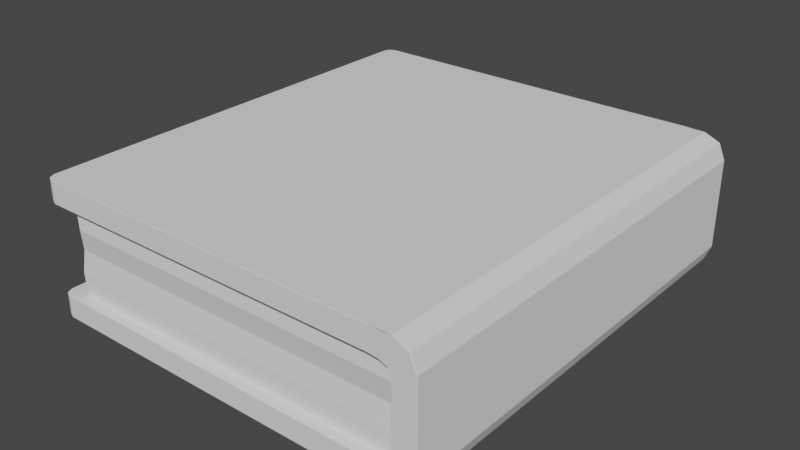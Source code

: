 # Source: Book2.blend  (saved by Blender 2.83.19; exported with 4.5.12 LTS)
import bpy
from mathutils import Matrix  # noqa: F401  (used for matrix-valued properties, if any)

bpy.ops.wm.read_factory_settings(use_empty=True)
scene = bpy.context.scene
scene.name = 'Scene'

# ---- collections
col_collection = bpy.data.collections.new('Collection'); scene.collection.children.link(col_collection)

# ---- world
world_world = bpy.data.worlds.new('World'); scene.world = world_world
world_world.use_nodes = True; world_world.node_tree.nodes.clear()
_N = world_world.node_tree.nodes; _L = world_world.node_tree.links
n0 = _N.new('ShaderNodeOutputWorld'); n0.name = 'World Output'; n0.location = (300, 300)
n1 = _N.new('ShaderNodeBackground'); n1.name = 'Background'; n1.location = (10, 300)
n1.inputs[0].default_value = (0.05088, 0.05088, 0.05088, 1.0)
_L.new(n1.outputs[0], n0.inputs[0])
n0.is_active_output = True
world_world.color = (0.05088, 0.05088, 0.05088)
world_world.use_sun_shadow = False
world_world.sun_shadow_jitter_overblur = 0.0

# ---- meshes
me_cube_001 = bpy.data.meshes.new('Cube.001')
me_cube_001.from_pydata([(14.04, -18.0, -1.192e-07), (14.04, -18.0, 2.0), (18.04, -18.0, 3.8), (15.75, -18.0, 2.293), (16.04, -18.0, 3.0), (15.04, -18.0, 2.0), (18.04, -18.0, 8.0), (16.04, -18.0, 8.0), (14.04, -18.0, 12.0), (15.75, -18.0, 9.707), (15.04, -18.0, 10.0), (14.04, -18.0, 10.0), (16.04, -18.0, 9.0), (16.04, -18.0, 3.8), (15.04, 18.0, 10.0), (15.75, 18.0, 9.707), (14.04, 18.0, 12.0), (16.04, 18.0, 8.0), (18.04, 18.0, 8.0), (15.04, 18.0, 2.0), (-5.96, -18.0, 10.0), (-5.96, -18.0, 12.0), (-5.96, -18.0, 2.0), (-5.96, -18.0, -1.192e-07), (4.04, -18.0, -1.192e-07), (4.04, -18.0, 2.0), (4.04, -18.0, 12.0), (4.04, -18.0, 10.0), (16.04, 18.0, 3.0), (15.75, 18.0, 2.293), (18.04, 18.0, 3.8), (14.04, 18.0, 2.0), (14.04, 18.0, -1.192e-07), (14.04, 18.0, 10.0), (16.04, 18.0, 9.0), (16.04, 18.0, 3.8), (-5.96, 18.0, 10.0), (-5.96, 18.0, 12.0), (-5.96, 18.0, 2.0), (-5.96, 18.0, -1.192e-07), (4.04, 18.0, -1.192e-07), (4.04, 18.0, 2.0), (4.04, 18.0, 12.0), (4.04, 18.0, 10.0), (12.0, -19.0, 2.0), (16.04, -19.0, 2.0), (12.0, -19.0, 4.0), (16.04, -19.0, 4.0), (12.0, -18.8, 6.0), (16.04, -18.8, 6.0), (12.0, -18.8, 6.0), (16.04, -18.8, 6.0), (12.0, -19.2, 8.0), (16.04, -19.2, 8.0), (12.0, -19.0, 10.0), (16.04, -19.0, 10.0), (4.0, -19.0, 2.0), (4.0, -19.0, 4.0), (4.0, -18.8, 6.0), (4.0, -18.8, 6.0), (4.0, -19.2, 8.0), (4.0, -19.0, 10.0), (-6.0, -19.0, 2.0), (-6.0, -19.0, 4.0), (-6.0, -18.8, 6.0), (-6.0, -18.8, 6.0), (-6.0, -19.2, 8.0), (-6.0, -19.0, 10.0), (-14.0, -19.0, 2.0), (-14.0, -19.0, 4.0), (-14.0, -18.8, 6.0), (-14.0, -18.8, 6.0), (-14.0, -19.2, 8.0), (-14.0, -19.0, 10.0), (-16.0, -19.0, 2.0), (-16.0, -18.8, 6.0), (-16.0, -18.8, 6.0), (-15.6, -19.2, 8.0), (-16.0, -19.0, 10.0), (12.0, 19.0, 10.0), (16.04, 19.0, 10.0), (12.0, 19.0, 8.0), (16.04, 19.0, 8.0), (12.0, 18.8, 6.0), (16.04, 18.8, 6.0), (12.0, 18.8, 6.0), (16.04, 18.8, 6.0), (12.0, 19.2, 4.0), (16.04, 19.2, 4.0), (12.0, 19.0, 2.0), (16.04, 19.0, 2.0), (4.0, 19.0, 10.0), (4.0, 19.0, 8.0), (4.0, 18.8, 6.0), (4.0, 18.8, 6.0), (4.0, 19.2, 4.0), (4.0, 19.0, 2.0), (-6.0, 19.0, 10.0), (-6.0, 19.0, 8.0), (-6.0, 18.8, 6.0), (-6.0, 18.8, 6.0), (-6.0, 19.2, 4.0), (-6.0, 19.0, 2.0), (-14.0, 19.0, 10.0), (-14.0, 19.0, 8.0), (-14.0, 18.8, 6.0), (-14.0, 18.8, 6.0), (-14.0, 19.2, 4.0), (-16.0, 19.0, 10.0), (-15.6, 19.0, 8.0), (-16.0, 18.8, 6.0), (-16.0, 18.8, 6.0), (-16.2, 19.2, 4.0), (-16.0, 19.0, 2.0), (-16.2, -19.0, 4.0), (-14.0, 19.0, 2.0), (-16.0, -16.8, 6.0), (-16.0, -16.8, 6.0), (-15.6, -17.2, 8.0), (-16.0, -17.0, 2.0), (-16.2, -17.0, 4.0), (-16.0, -17.0, 10.0), (-15.6, -13.0, 8.0), (-16.0, -13.0, 10.0), (-16.0, -13.0, 2.0), (-16.2, -13.0, 4.0), (-16.0, -13.0, 6.0), (-16.0, -3.0, 2.0), (-16.0, -3.0, 6.0), (-16.2, -3.0, 4.0), (-15.6, -3.0, 8.0), (-16.0, -3.0, 10.0), (-16.0, 3.0, 2.0), (-16.2, 3.0, 4.0), (-15.6, 3.0, 8.0), (-16.0, 3.0, 6.0), (-16.0, 3.0, 10.0), (-16.0, 13.0, 10.0), (-16.0, 13.0, 6.0), (-15.6, 13.0, 8.0), (-16.0, 17.0, 10.0), (-15.6, 17.0, 8.0), (-16.0, 16.8, 6.0), (-16.0, 16.8, 6.0), (-16.2, 17.2, 4.0), (-16.0, 17.0, 2.0), (-16.2, 13.0, 4.0), (-16.0, 13.0, 2.0), (14.04, -20.0, 0.05), (14.04, -19.95, -1.192e-07), (14.04, -19.99, 0.01464), (18.04, -19.95, 3.8), (17.99, -20.0, 3.8), (18.03, -19.99, 3.8), (17.42, -20.0, 0.6241), (17.44, -19.99, 0.597), (16.03, -20.0, 0.05), (16.04, -19.99, 0.01464), (17.99, -20.0, 2.01), (18.04, -20.0, 2.056), (17.99, -20.0, 8.0), (18.04, -19.95, 8.0), (18.03, -19.99, 8.0), (14.04, -20.0, 11.95), (14.04, -19.95, 12.0), (14.04, -19.99, 11.99), (17.42, -20.0, 11.38), (17.44, -19.99, 11.4), (17.99, -20.0, 9.99), (18.03, -19.99, 9.997), (16.03, -20.0, 11.95), (16.04, -20.0, 11.97), (-5.96, -20.0, 11.95), (-5.96, -19.95, 12.0), (-5.96, -19.99, 11.99), (-5.96, -20.0, 0.05), (-5.96, -19.95, -1.192e-07), (-5.96, -19.99, 0.01464), (4.04, -20.0, 0.05), (4.04, -19.95, -1.192e-07), (4.04, -19.99, 0.01464), (4.04, -20.0, 11.95), (4.04, -19.95, 12.0), (4.04, -19.99, 11.99), (-17.91, -18.0, -1.192e-07), (-17.96, -18.0, 0.05), (-17.95, -18.0, 0.01464), (-17.91, -18.0, 12.0), (-17.96, -18.0, 11.95), (-17.95, -18.0, 11.99), (-17.96, 18.0, 0.05), (-17.91, 18.0, -1.192e-07), (-17.95, 18.0, 0.01464), (-17.96, 18.0, 11.95), (-17.91, 18.0, 12.0), (-17.95, 18.0, 11.99), (17.42, 20.0, 11.38), (16.03, 20.0, 11.95), (14.04, 20.0, 11.95), (14.04, 20.05, 12.0), (14.04, 20.01, 11.99), (17.99, 20.0, 8.0), (18.04, 19.95, 8.0), (18.03, 19.99, 8.0), (16.03, 20.0, 0.05), (17.42, 20.0, 0.6241), (17.99, 20.0, 2.01), (18.03, 19.99, 2.003), (18.04, 19.95, 3.8), (17.99, 20.0, 3.8), (18.03, 19.99, 3.8), (14.04, 19.95, -1.192e-07), (14.04, 20.0, 0.05), (14.04, 19.99, 0.01464), (17.99, 20.0, 9.99), (-5.96, 19.95, 12.0), (-5.96, 20.0, 11.95), (-5.96, 19.99, 11.99), (-5.96, 19.95, -1.192e-07), (-5.96, 20.0, 0.05), (-5.96, 19.99, 0.01464), (4.04, 19.95, -1.192e-07), (4.04, 20.0, 0.05), (4.04, 19.99, 0.01464), (4.04, 19.95, 12.0), (4.04, 20.0, 11.95), (4.04, 19.99, 11.99), (-17.15, -19.95, -1.192e-07), (-17.91, -19.19, -1.192e-07), (-17.69, -19.73, -1.192e-07), (-17.15, -19.95, 12.0), (-17.91, -19.19, 12.0), (-17.69, -19.73, 12.0), (-17.91, 19.19, -1.192e-07), (-17.15, 19.95, -1.192e-07), (-17.16, 19.99, 0.01464), (-17.69, 19.73, -1.192e-07), (-17.71, 19.75, 0.01464), (-17.91, 19.19, 12.0), (-17.15, 19.95, 12.0), (-17.69, 19.73, 12.0), (-17.71, 19.75, 11.99), (14.04, -19.95, 2.0), (14.04, -20.0, 1.95), (14.04, -19.99, 1.985), (15.71, -20.0, 2.331), (15.75, -19.95, 2.293), (15.74, -19.99, 2.304), (15.99, -20.0, 3.01), (16.04, -19.95, 3.0), (16.03, -19.99, 3.003), (15.04, -20.0, 2.0), (15.05, -20.0, 1.95), (15.05, -20.0, 1.986), (16.04, -19.95, 8.0), (16.09, -20.0, 8.0), (16.05, -19.99, 8.0), (15.71, -20.0, 9.669), (15.75, -19.95, 9.707), (15.74, -19.99, 9.696), (15.03, -20.0, 9.95), (15.04, -19.95, 10.0), (15.04, -19.99, 9.985), (14.04, -19.95, 10.0), (14.04, -20.0, 10.05), (14.04, -19.99, 10.01), (16.04, -20.0, 9.0), (16.09, -20.0, 9.01), (16.07, -20.0, 9.005), (16.04, -19.95, 3.8), (16.09, -20.0, 3.8), (16.05, -19.99, 3.8), (-5.96, -19.95, 10.0), (-5.96, -20.0, 10.05), (-5.96, -19.99, 10.01), (-5.96, -19.95, 2.0), (-5.96, -20.0, 1.95), (-5.96, -19.99, 1.985), (4.04, -19.95, 2.0), (4.04, -20.0, 1.95), (4.04, -19.99, 1.985), (4.04, -19.95, 10.0), (4.04, -20.0, 10.05), (4.04, -19.99, 10.01), (-17.96, -18.0, 10.05), (-17.91, -18.0, 10.0), (-17.95, -18.0, 10.01), (-17.96, -18.0, 1.95), (-17.91, -18.0, 2.0), (-17.95, -18.0, 1.985), (-17.91, 18.0, 2.0), (-17.96, 18.0, 1.95), (-17.95, 18.0, 1.985), (-17.91, 18.0, 10.0), (-17.96, 18.0, 10.05), (-17.95, 18.0, 10.01), (15.05, 20.0, 10.05), (15.04, 19.95, 10.0), (15.04, 19.99, 10.01), (15.79, 20.0, 9.745), (15.75, 19.95, 9.707), (15.76, 19.99, 9.718), (16.04, 19.95, 8.0), (16.09, 20.0, 8.0), (16.05, 19.99, 8.0), (15.05, 20.0, 1.95), (15.04, 19.95, 2.0), (15.04, 19.99, 1.985), (16.09, 20.0, 2.99), (16.04, 19.95, 3.0), (16.05, 19.99, 2.997), (15.79, 20.0, 2.255), (15.75, 19.95, 2.293), (15.76, 19.99, 2.282), (14.04, 20.0, 1.95), (14.04, 19.95, 2.0), (14.04, 19.99, 1.985), (14.04, 19.95, 10.0), (14.04, 20.0, 10.05), (14.04, 19.99, 10.01), (16.09, 20.0, 9.01), (16.04, 19.95, 9.0), (16.05, 19.99, 9.003), (16.04, 19.95, 3.8), (16.09, 20.0, 3.8), (16.05, 19.99, 3.8), (-5.96, 20.0, 10.05), (-5.96, 19.95, 10.0), (-5.96, 19.99, 10.01), (-5.96, 20.0, 1.95), (-5.96, 19.95, 2.0), (-5.96, 19.99, 1.985), (4.04, 20.0, 1.95), (4.04, 19.95, 2.0), (4.04, 19.99, 1.985), (4.04, 20.0, 10.05), (4.04, 19.95, 10.0), (4.04, 19.99, 10.01), (-17.91, -19.19, 10.0), (-17.15, -19.95, 10.0), (-17.16, -19.99, 10.01), (-17.69, -19.73, 10.0), (-17.91, -19.19, 2.0), (-17.15, -19.95, 2.0), (-17.69, -19.73, 2.0), (-17.15, 19.95, 2.0), (-17.91, 19.19, 2.0), (-17.69, 19.73, 2.0), (-17.15, 19.95, 10.0), (-17.16, 19.99, 10.01), (-17.91, 19.19, 10.0), (-17.69, 19.73, 10.0), (-17.71, 19.75, 10.01), (18.04, -18.0, 2.05), (18.02, -18.0, 1.954), (18.03, -18.0, 2.001), (17.47, -18.0, 0.632), (17.41, -18.0, 0.5667), (17.45, -18.0, 0.5937), (16.09, -18.0, 0.01914), (15.99, -18.0, 1.729e-06), (16.04, -18.0, 0.005606), (15.99, -18.0, 12.0), (16.09, -18.0, 11.98), (16.04, -18.0, 11.99), (17.41, -18.0, 11.43), (17.47, -18.0, 11.37), (17.45, -18.0, 11.41), (18.02, -18.0, 10.05), (18.04, -18.0, 9.95), (18.03, -18.0, 9.999), (17.47, 18.0, 11.37), (17.41, 18.0, 11.43), (17.45, 18.0, 11.41), (16.09, 18.0, 11.98), (15.99, 18.0, 12.0), (16.04, 18.0, 11.99), (15.99, 18.0, 1.729e-06), (16.09, 18.0, 0.01914), (16.04, 18.0, 0.005606), (17.41, 18.0, 0.5667), (17.47, 18.0, 0.632), (17.45, 18.0, 0.5937), (18.02, 18.0, 1.954), (18.04, 18.0, 2.05), (18.03, 18.0, 2.001), (18.04, 18.0, 9.95), (18.02, 18.0, 10.05), (18.03, 18.0, 9.999), (17.41, -19.95, 0.5667), (17.47, -19.95, 0.632), (17.45, -19.95, 0.5937), (15.99, -19.95, -2.384e-07), (16.09, -19.95, 0.01913), (16.04, -19.95, 0.005604), (18.02, -20.0, 1.954), (18.04, -20.0, 2.0), (18.04, -20.0, 2.05), (18.03, -20.0, 1.977), (17.47, -19.95, 11.37), (17.41, -19.95, 11.43), (17.45, -19.95, 11.41), (18.04, -19.95, 9.95), (18.02, -19.95, 10.05), (18.03, -19.95, 9.999), (16.09, -20.0, 11.98), (16.04, -20.0, 12.0), (15.99, -20.0, 12.0), (16.06, -20.0, 11.99), (17.41, 19.95, 11.43), (17.47, 19.95, 11.37), (17.44, 19.99, 11.4), (17.45, 19.95, 11.41), (15.99, 19.95, 12.0), (16.09, 19.95, 11.98), (16.04, 19.99, 11.99), (16.04, 19.95, 11.99), (16.09, 19.95, 0.01914), (15.99, 19.95, 1.729e-06), (16.04, 19.99, 0.01463), (16.04, 19.95, 0.005606), (17.47, 19.95, 0.632), (17.41, 19.95, 0.5667), (17.44, 19.99, 0.597), (17.45, 19.95, 0.5937), (18.04, 19.95, 2.05), (18.02, 19.95, 1.954), (18.03, 19.95, 2.001), (18.02, 19.95, 10.05), (18.04, 19.95, 9.95), (18.03, 19.99, 9.997), (18.03, 19.95, 9.999), (-17.11, -20.0, 0.05), (-17.21, -19.98, 0.05), (-17.16, -19.99, 0.01469), (-17.16, -19.99, 0.05), (-17.94, -19.25, 0.05), (-17.96, -19.15, 0.05), (-17.95, -19.2, 0.01469), (-17.95, -19.2, 0.05), (-17.68, -19.78, 0.05), (-17.74, -19.72, 0.05), (-17.71, -19.75, 0.01469), (-17.72, -19.76, 0.05), (-17.11, -20.0, 11.95), (-17.21, -19.98, 11.95), (-17.16, -19.99, 11.99), (-17.16, -19.99, 11.95), (-17.94, -19.25, 11.95), (-17.96, -19.15, 11.95), (-17.95, -19.2, 11.99), (-17.95, -19.2, 11.95), (-17.68, -19.78, 11.95), (-17.74, -19.72, 11.95), (-17.71, -19.75, 11.99), (-17.72, -19.76, 11.95), (-17.96, 19.15, 0.05), (-17.94, 19.25, 0.05), (-17.95, 19.2, 0.01469), (-17.95, 19.2, 0.05), (-17.21, 19.98, 0.05), (-17.11, 20.0, 0.05), (-17.16, 19.99, 0.05), (-17.74, 19.72, 0.05), (-17.68, 19.78, 0.05), (-17.72, 19.76, 0.05), (-17.96, 19.15, 11.95), (-17.94, 19.25, 11.95), (-17.95, 19.2, 11.99), (-17.95, 19.2, 11.95), (-17.21, 19.98, 11.95), (-17.11, 20.0, 11.95), (-17.16, 19.99, 11.99), (-17.16, 19.99, 11.95), (-17.74, 19.72, 11.95), (-17.68, 19.78, 11.95), (-17.72, 19.76, 11.95), (-17.96, -19.15, 10.05), (-17.94, -19.25, 10.05), (-17.95, -19.2, 10.01), (-17.95, -19.2, 10.05), (-17.21, -19.98, 10.05), (-17.11, -20.0, 10.05), (-17.16, -19.99, 10.05), (-17.74, -19.72, 10.05), (-17.68, -19.78, 10.05), (-17.71, -19.75, 10.01), (-17.72, -19.76, 10.05), (-17.96, -19.15, 1.95), (-17.94, -19.25, 1.95), (-17.95, -19.2, 1.985), (-17.95, -19.2, 1.95), (-17.21, -19.98, 1.95), (-17.11, -20.0, 1.95), (-17.16, -19.99, 1.985), (-17.16, -19.99, 1.95), (-17.74, -19.72, 1.95), (-17.68, -19.78, 1.95), (-17.71, -19.75, 1.985), (-17.72, -19.76, 1.95), (-17.11, 20.0, 1.95), (-17.21, 19.98, 1.95), (-17.16, 19.99, 1.985), (-17.16, 19.99, 1.95), (-17.94, 19.25, 1.95), (-17.96, 19.15, 1.95), (-17.95, 19.2, 1.985), (-17.95, 19.2, 1.95), (-17.68, 19.78, 1.95), (-17.74, 19.72, 1.95), (-17.71, 19.75, 1.985), (-17.72, 19.76, 1.95), (-17.11, 20.0, 10.05), (-17.21, 19.98, 10.05), (-17.16, 19.99, 10.05), (-17.94, 19.25, 10.05), (-17.96, 19.15, 10.05), (-17.95, 19.2, 10.01), (-17.95, 19.2, 10.05), (-17.68, 19.78, 10.05), (-17.74, 19.72, 10.05), (-17.72, 19.76, 10.05)], [], [(148, 243, 279, 178), (160, 168, 166, 170, 163, 264, 260, 257, 267, 255), (254, 7, 13, 269), (148, 156, 154, 158, 152, 270, 248, 245, 252, 243), (4, 249, 246, 3), (269, 249, 4, 13), (371, 387, 428, 410), (357, 359, 378, 380), (354, 395, 390, 356), (160, 255, 270, 152), (8, 164, 182, 26), (263, 11, 27, 281), (9, 258, 266, 12), (303, 320, 299, 296, 318, 198, 197, 196, 214, 201), (10, 261, 258, 9), (263, 261, 10, 11), (21, 173, 230, 232, 231, 187), (8, 362, 375, 16), (272, 20, 285, 338, 341, 339), (366, 399, 403, 368), (360, 0, 32, 377), (254, 266, 12, 7), (6, 161, 151, 2), (27, 11, 33, 43), (30, 384, 425, 208), (36, 43, 336, 327), (293, 36, 327, 348, 351, 350), (17, 34, 321, 302), (43, 33, 317, 336), (472, 241, 475, 470), (467, 515, 520, 474), (41, 31, 315, 333), (357, 389, 393, 359), (3, 246, 251, 5), (366, 368, 387, 371), (363, 405, 400, 365), (363, 365, 372, 374), (369, 6, 18, 386), (242, 251, 5, 1), (163, 264, 282, 181), (24, 23, 39, 40), (433, 492, 497, 440), (178, 279, 276, 175), (181, 282, 273, 172), (23, 176, 227, 229, 228, 184), (164, 8, 362, 406), (288, 22, 38, 290), (485, 452, 445, 481), (285, 20, 36, 293), (24, 179, 176, 23), (275, 22, 288, 342, 344, 343), (25, 1, 31, 41), (278, 25, 22, 275), (235, 237, 464, 460), (21, 187, 194, 37), (26, 182, 173, 21), (23, 184, 191, 39), (281, 27, 20, 272), (20, 27, 43, 36), (2, 353, 384, 30), (509, 463, 457, 504), (35, 17, 302, 323), (13, 7, 17, 35), (7, 12, 34, 17), (185, 287, 291, 190), (1, 5, 19, 31), (0, 360, 392, 149), (6, 369, 402, 161), (4, 13, 35, 28), (290, 38, 330, 345, 347, 346), (0, 24, 40, 32), (5, 3, 29, 19), (12, 9, 15, 34), (22, 25, 41, 38), (6, 2, 30, 18), (188, 284, 294, 193), (8, 26, 42, 16), (450, 454, 453, 448), (3, 4, 28, 29), (26, 21, 37, 42), (151, 2, 353, 396), (10, 11, 33, 14), (438, 442, 441, 436), (9, 10, 14, 15), (374, 372, 409, 414), (40, 39, 218, 221), (468, 195, 193, 466), (32, 40, 221, 211), (16, 42, 224, 199), (16, 375, 413, 199), (383, 381, 421, 426), (31, 19, 306, 315), (37, 194, 238, 240, 239, 215), (380, 378, 417, 422), (34, 15, 300, 321), (386, 18, 202, 429), (18, 30, 208, 202), (28, 35, 323, 309), (15, 14, 297, 300), (314, 305, 311, 308, 324, 209, 206, 205, 204, 212), (377, 32, 211, 418), (42, 37, 215, 224), (332, 222, 219, 329), (29, 28, 309, 312), (14, 33, 317, 297), (157, 393, 389, 155), (38, 41, 333, 330), (303, 201, 209, 324), (314, 212, 222, 332), (335, 225, 216, 326), (318, 198, 225, 335), (458, 192, 190, 456), (19, 29, 312, 306), (44, 45, 47, 46), (46, 47, 49, 48), (48, 49, 51, 50), (50, 51, 53, 52), (52, 53, 55, 54), (50, 52, 60, 59), (46, 48, 58, 57), (52, 54, 61, 60), (44, 46, 57, 56), (48, 50, 59, 58), (59, 60, 66, 65), (57, 58, 64, 63), (60, 61, 67, 66), (58, 59, 65, 64), (56, 57, 63, 62), (65, 66, 72, 71), (63, 64, 70, 69), (66, 67, 73, 72), (64, 65, 71, 70), (62, 63, 69, 68), (71, 72, 77, 76), (69, 70, 75, 114), (72, 73, 78, 77), (70, 71, 76, 75), (68, 69, 114, 74), (79, 80, 82, 81), (81, 82, 84, 83), (83, 84, 86, 85), (85, 86, 88, 87), (87, 88, 90, 89), (85, 87, 95, 94), (81, 83, 93, 92), (87, 89, 96, 95), (79, 81, 92, 91), (83, 85, 94, 93), (94, 95, 101, 100), (92, 93, 99, 98), (95, 96, 102, 101), (93, 94, 100, 99), (91, 92, 98, 97), (100, 101, 107, 106), (98, 99, 105, 104), (101, 102, 115, 107), (99, 100, 106, 105), (97, 98, 104, 103), (106, 107, 112, 111), (104, 105, 110, 109), (107, 115, 113, 112), (105, 106, 111, 110), (103, 104, 109, 108), (75, 76, 117, 116), (78, 77, 118, 121), (121, 118, 122, 123), (76, 77, 118, 117), (114, 74, 119, 120), (114, 75, 116, 120), (125, 126, 128, 129), (122, 123, 131, 130), (120, 116, 126, 125), (120, 119, 124, 125), (116, 117, 126), (118, 117, 126, 122), (129, 127, 132, 133), (125, 124, 127, 129), (122, 126, 128, 130), (135, 134, 139, 138), (130, 128, 135, 134), (131, 130, 134, 136), (129, 128, 135, 133), (132, 133, 146, 147), (136, 134, 139, 137), (133, 135, 138, 146), (110, 111, 143, 142), (108, 109, 141, 140), (111, 112, 144, 143), (109, 110, 142, 141), (112, 113, 145, 144), (144, 145, 147, 146), (142, 143, 138), (140, 141, 139, 137), (143, 144, 146, 138), (141, 142, 138, 139), (186, 438, 437, 185), (446, 174, 172, 444), (220, 235, 461, 219), (217, 472, 471, 216), (479, 286, 284, 477), (189, 450, 449, 188), (39, 191, 233, 236, 234, 218), (155, 390, 395, 397, 159), (157, 155, 154, 156), (149, 392, 157, 150), (155, 159, 158, 154), (397, 396, 151, 153, 159), (150, 157, 156, 148), (169, 403, 399, 167), (159, 153, 152, 158), (167, 400, 405, 171), (169, 167, 166, 168), (161, 402, 169, 162), (167, 171, 170, 166), (165, 171, 407, 163), (162, 169, 168, 160), (164, 170, 171, 165), (415, 414, 409, 411), (160, 152, 153, 162), (162, 153, 151, 161), (148, 178, 180, 150), (150, 180, 179, 149), (163, 181, 183, 165), (165, 183, 182, 164), (181, 172, 174, 183), (183, 174, 173, 182), (178, 175, 177, 180), (180, 177, 176, 179), (191, 184, 186, 192), (192, 186, 185, 190), (209, 201, 203, 210), (210, 203, 202, 208), (197, 198, 200, 415), (423, 422, 417, 419), (175, 432, 434, 177), (430, 203, 201, 214), (415, 200, 199, 413), (411, 430, 214, 196), (411, 410, 428, 430), (415, 411, 196, 197), (430, 429, 202, 203), (210, 207, 206, 209), (207, 426, 421, 423), (419, 213, 212, 204), (419, 418, 211, 213), (423, 419, 204, 205), (208, 425, 207, 210), (207, 423, 205, 206), (222, 212, 213, 223), (223, 213, 211, 221), (225, 199, 200, 226), (226, 200, 198, 224), (224, 215, 217, 226), (226, 217, 216, 225), (219, 222, 223, 220), (220, 223, 221, 218), (188, 193, 195, 189), (189, 195, 194, 187), (229, 227, 434, 442), (175, 276, 493, 432), (228, 229, 442, 438), (441, 496, 489, 436), (234, 236, 237, 235), (501, 460, 464, 508), (236, 233, 458, 237), (190, 291, 505, 456), (240, 238, 468, 241), (193, 294, 516, 466), (239, 240, 241, 472), (475, 519, 513, 470), (231, 232, 454, 450), (478, 448, 453, 484), (232, 230, 446, 454), (172, 273, 482, 444), (187, 231, 450, 189), (477, 284, 188, 449), (230, 173, 174, 446), (454, 446, 445, 452), (184, 228, 438, 186), (437, 488, 287, 185), (442, 434, 433, 440), (177, 434, 227, 176), (218, 234, 235, 220), (329, 219, 461, 500), (233, 191, 192, 458), (237, 458, 457, 463), (215, 239, 472, 217), (326, 216, 471, 512), (238, 194, 195, 468), (241, 468, 467, 474), (0, 149, 179, 24), (252, 246, 247, 253), (253, 247, 245, 251), (246, 249, 250, 247), (247, 250, 248, 245), (243, 252, 253, 244), (244, 253, 251, 242), (261, 263, 265, 262), (262, 265, 264, 260), (267, 258, 259, 268), (268, 259, 257, 266), (258, 261, 262, 259), (259, 262, 260, 257), (266, 254, 256, 268), (268, 256, 255, 267), (254, 269, 271, 256), (256, 271, 270, 255), (249, 270, 271, 250), (250, 271, 269, 248), (285, 293, 295, 286), (286, 295, 294, 284), (279, 243, 244, 280), (280, 244, 242, 278), (282, 264, 265, 283), (283, 265, 263, 281), (278, 275, 277, 280), (280, 277, 276, 279), (273, 282, 283, 274), (274, 283, 281, 272), (309, 323, 325, 310), (310, 325, 324, 308), (323, 302, 304, 325), (325, 304, 303, 324), (318, 296, 298, 319), (319, 298, 297, 317), (296, 299, 301, 298), (298, 301, 300, 297), (299, 320, 322, 301), (301, 322, 321, 300), (302, 321, 322, 304), (304, 322, 320, 303), (308, 311, 313, 310), (310, 313, 312, 309), (311, 305, 307, 313), (313, 307, 306, 312), (315, 306, 307, 316), (316, 307, 305, 314), (314, 332, 334, 316), (316, 334, 333, 315), (317, 335, 337, 319), (319, 337, 336, 318), (330, 333, 334, 331), (331, 334, 332, 329), (335, 326, 328, 337), (337, 328, 327, 336), (288, 290, 292, 289), (289, 292, 291, 287), (343, 344, 498, 494), (502, 331, 329, 500), (344, 342, 490, 498), (277, 494, 493, 276), (347, 345, 502, 510), (292, 506, 505, 291), (346, 347, 510, 506), (349, 328, 326, 512), (350, 351, 352, 517), (351, 348, 349, 352), (295, 517, 516, 294), (341, 338, 479, 486), (340, 482, 273, 274), (339, 341, 486, 340), (490, 289, 287, 488), (338, 285, 286, 479), (486, 479, 478, 484), (340, 486, 485, 481), (340, 274, 272, 339), (342, 288, 289, 490), (498, 490, 489, 496), (275, 343, 494, 277), (494, 498, 497, 492), (345, 330, 331, 502), (510, 502, 501, 508), (290, 346, 506, 292), (506, 510, 509, 504), (348, 327, 328, 349), (352, 349, 513, 519), (293, 350, 517, 295), (517, 352, 520, 515), (242, 1, 25, 278), (389, 391, 155), (391, 390, 155), (392, 394, 157), (394, 393, 157), (395, 398, 397), (398, 396, 397), (399, 401, 167), (401, 400, 167), (402, 404, 169), (404, 403, 169), (405, 408, 406, 407, 171), (409, 412, 411), (412, 410, 411), (413, 416, 415), (416, 414, 415), (417, 420, 419), (420, 418, 419), (421, 424, 423), (424, 422, 423), (425, 427, 207), (427, 426, 207), (428, 431, 430), (431, 429, 430), (432, 435, 434), (435, 433, 434), (436, 439, 438), (439, 437, 438), (440, 443, 442), (443, 441, 442), (444, 447, 446), (447, 445, 446), (448, 451, 450), (451, 449, 450), (452, 455, 454), (455, 453, 454), (456, 459, 458), (459, 457, 458), (460, 462, 235), (462, 461, 235), (463, 465, 237), (465, 464, 237), (466, 469, 468), (469, 467, 468), (470, 473, 472), (473, 471, 472), (474, 476, 241), (476, 475, 241), (477, 480, 479), (480, 478, 479), (481, 483, 340), (483, 482, 340), (484, 487, 486), (487, 485, 486), (488, 491, 490), (491, 489, 490), (492, 495, 494), (495, 493, 494), (496, 499, 498), (499, 497, 498), (500, 503, 502), (503, 501, 502), (504, 507, 506), (507, 505, 506), (508, 511, 510), (511, 509, 510), (512, 514, 349), (514, 513, 349), (515, 518, 517), (518, 516, 517), (519, 521, 352), (521, 520, 352), (375, 362, 364, 376), (376, 364, 363, 374), (366, 371, 373, 367), (367, 373, 372, 365), (384, 353, 355, 385), (385, 355, 354, 383), (357, 380, 382, 358), (358, 382, 381, 356), (360, 377, 379, 361), (361, 379, 378, 359), (369, 386, 388, 370), (370, 388, 387, 368), (359, 393, 394, 361), (361, 394, 392, 360), (353, 396, 398, 355), (355, 398, 395, 354), (356, 390, 391, 358), (358, 391, 389, 357), (368, 403, 404, 370), (370, 404, 402, 369), (362, 406, 408, 364), (364, 408, 405, 363), (365, 400, 401, 367), (367, 401, 399, 366), (409, 372, 373, 412), (412, 373, 371, 410), (386, 429, 431, 388), (388, 431, 428, 387), (413, 375, 376, 416), (416, 376, 374, 414), (421, 381, 382, 424), (424, 382, 380, 422), (377, 418, 420, 379), (379, 420, 417, 378), (425, 384, 385, 427), (427, 385, 383, 426), (481, 445, 447, 483), (483, 447, 444, 482), (492, 433, 435, 495), (495, 435, 432, 493), (448, 478, 480, 451), (451, 480, 477, 449), (436, 489, 491, 439), (439, 491, 488, 437), (504, 457, 459, 507), (507, 459, 456, 505), (515, 467, 469, 518), (518, 469, 466, 516), (470, 513, 514, 473), (473, 514, 512, 471), (460, 501, 503, 462), (462, 503, 500, 461), (452, 485, 487, 455), (455, 487, 484, 453), (440, 497, 499, 443), (443, 499, 496, 441), (463, 509, 511, 465), (465, 511, 508, 464), (474, 520, 521, 476), (476, 521, 519, 475), (354, 356, 381, 383)])
_uv = me_cube_001.uv_layers.new(name='UVMap')
_uv.uv.foreach_set('vector', [0.0, 0.0, 0.0, 0.0, 0.0, 0.0, 0.0, 0.0, 0.1375, 0.7312, 0.3776, 0.7512, 0.6192, 0.9892, 0.7293, 0.9768, 0.0, 0.0, 0.0, 0.0, 0.7467, 1.001, 0.6335, 1.014, 0.4981, 0.9453, 0.6125, 0.01875, 0.625, 0.00625, 0.625, 0.25, 0.625, 0.25, 0.625, 0.00625, 0.0, 0.0, 0.0, 0.0, 0.0, 0.0, 0.0, 0.0, 0.0, 0.0, 0.0, 0.0, 0.0, 0.0, 0.0, 0.0, 0.0, 0.0, 0.0, 0.0, 0.75, 0.5, 0.75, 0.9875, 0.625, 0.9875, 0.625, 0.5, 0.0, 0.0, 0.75, 0.9875, 0.75, 0.5, 0.0, 0.0, 0.6209, 0.5, 0.5041, 0.5, 0.5041, 0.5, 0.6209, 0.5, 0.6209, 0.5, 0.5041, 0.5, 0.5041, 0.5, 0.6209, 0.5, 0.7459, 0.5, 0.7459, 0.9996, 0.6291, 0.9879, 0.6291, 0.5, 0.0, 0.0, 0.0, 0.0, 0.0, 0.0, 0.0, 0.0, 0.0, 0.0, 0.0, 0.0, 0.0, 0.0, 0.0, 0.0, 0.0, 0.0, 0.0, 0.0, 0.0, 0.0, 0.0, 0.0, 0.625, 0.5, 0.625, 0.9875, 0.5, 1.0, 0.5, 0.5, 0.6125, 0.2563, 0.4953, 0.4836, 0.5989, 0.483, 0.6922, 0.4654, 0.0, 0.0, 0.0, 0.0, 0.01796, 0.01481, 0.6076, 0.4884, 0.4941, 0.496, 0.1375, 0.4937, 0.75, 0.5, 0.75, 0.9875, 0.625, 0.9875, 0.625, 0.5, 0.0, 0.0, 0.75, 0.9875, 0.75, 0.5, 0.0, 0.0, 0.0, 0.0, 0.0, 0.0, 0.0, 0.0, 0.0, 0.0, 0.0, 0.0, 0.0, 0.0, 0.0, 0.0, 0.0, 0.0, 0.0, 0.0, 0.0, 0.0, 0.0, 0.0, 0.0, 0.0, 0.0, 0.0, 0.0, 0.0, 0.0, 0.0, 0.0, 0.0, 0.6209, 0.5, 0.6209, 0.9875, 0.5041, 0.9875, 0.5041, 0.5, 0.3687, 0.5, 0.125, 0.5, 0.125, 0.5, 0.3687, 0.5, 0.625, 0.00625, 0.5, 1.0, 0.5, 0.5, 0.625, 0.25, 0.125, 0.5, 0.125, 0.7438, 0.125, 0.7438, 0.125, 0.5, 0.0, 0.0, 0.0, 0.0, 0.0, 0.0, 0.0, 0.0, 0.0, 0.0, 0.0, 0.0, 0.0, 0.0, 0.0, 0.0, 0.0, 0.0, 0.0, 0.0, 0.0, 0.0, 0.0, 0.0, 0.0, 0.0, 0.0, 0.0, 0.0, 0.0, 0.0, 0.0, 0.0, 0.0, 0.0, 0.0, 0.625, 0.25, 0.5, 0.5, 0.5, 0.5, 0.625, 0.25, 0.0, 0.0, 0.0, 0.0, 0.0, 0.0, 0.0, 0.0, 0.0, 0.0, 0.0, 0.0, 0.0, 0.0, 0.0, 0.0, 0.0, 0.0, 0.0, 0.0, 0.0, 0.0, 0.0, 0.0, 0.625, 0.25, 0.625, 0.25, 0.625, 0.25, 0.625, 0.25, 0.6209, 0.5, 0.6209, 0.9875, 0.5041, 0.9875, 0.5041, 0.5, 0.625, 0.5, 0.625, 0.9875, 0.5, 1.0, 0.5, 0.5, 0.6209, 0.5, 0.5041, 0.5, 0.5041, 0.5, 0.6209, 0.5, 0.7459, 0.5, 0.7459, 0.9996, 0.6291, 0.9879, 0.6291, 0.5, 0.7459, 0.5, 0.6291, 0.5, 0.6291, 0.5, 0.7459, 0.5, 0.3687, 0.5, 0.125, 0.5, 0.125, 0.5, 0.3687, 0.5, 0.625, 0.00625, 0.5, 1.0, 0.5, 0.5, 0.625, 0.25, 0.0, 0.0, 0.0, 0.0, 0.0, 0.0, 0.0, 0.0, 0.125, 0.5, 0.125, 0.5, 0.125, 0.5, 0.125, 0.5, 0.0, 0.0, 0.0, 0.0, 0.0, 0.0, 0.0, 0.0, 0.0, 0.0, 0.0, 0.0, 0.0, 0.0, 0.0, 0.0, 0.0, 0.0, 0.0, 0.0, 0.0, 0.0, 0.0, 0.0, 0.125, 0.5, 0.125, 0.7438, 0.125, 0.7437, 0.125, 0.7159, 0.125, 0.6488, 0.125, 0.5, 0.0, 0.0, 0.0, 0.0, 0.0, 0.0, 0.0, 0.0, 0.625, 0.25, 0.625, 0.25, 0.625, 0.25, 0.625, 0.25, 0.0, 0.0, 0.0, 0.0, 0.0, 0.0, 0.0, 0.0, 0.0, 0.0, 0.0, 0.0, 0.0, 0.0, 0.0, 0.0, 0.125, 0.5, 0.125, 0.7438, 0.125, 0.7438, 0.125, 0.5, 0.625, 0.00625, 0.625, 0.25, 0.625, 0.25, 0.625, 0.1012, 0.625, 0.03407, 0.625, 0.00625, 0.625, 0.25, 0.625, 0.25, 0.625, 0.25, 0.625, 0.25, 0.625, 0.00625, 0.625, 0.25, 0.625, 0.25, 0.625, 0.00625, 0.0, 0.0, 0.0, 0.0, 0.0, 0.0, 0.0, 0.0, 0.0, 0.0, 0.0, 0.0, 0.0, 0.0, 0.0, 0.0, 0.0, 0.0, 0.0, 0.0, 0.0, 0.0, 0.0, 0.0, 0.125, 0.5, 0.125, 0.5, 0.125, 0.5, 0.125, 0.5, 0.0, 0.0, 0.0, 0.0, 0.0, 0.0, 0.0, 0.0, 0.0, 0.0, 0.0, 0.0, 0.0, 0.0, 0.0, 0.0, 0.0, 0.0, 0.0, 0.0, 0.0, 0.0, 0.0, 0.0, 0.6187, 0.25, 0.3813, 0.25, 0.3813, 0.25, 0.6187, 0.25, 0.625, 0.25, 0.625, 0.25, 0.625, 0.25, 0.625, 0.25, 0.625, 0.25, 0.625, 0.25, 0.625, 0.25, 0.625, 0.25, 0.625, 0.25, 0.5, 0.5, 0.5, 0.5, 0.625, 0.25, 0.3812, 0.25, 0.6187, 0.25, 0.6187, 0.25, 0.3813, 0.25, 0.625, 0.25, 0.5, 0.5, 0.5, 0.5, 0.625, 0.25, 0.125, 0.5, 0.3687, 0.5, 0.3687, 0.7437, 0.125, 0.7438, 0.125, 0.5, 0.3687, 0.5, 0.3687, 0.7437, 0.125, 0.7438, 0.75, 0.5, 0.0, 0.0, 0.0, 0.0, 0.75, 0.5, 0.625, 0.25, 0.625, 0.25, 0.625, 0.25, 0.625, 0.25, 0.625, 0.25, 0.625, 0.25, 0.125, 0.5, 0.125, 0.5, 0.125, 0.5, 0.125, 0.5, 0.5, 0.5, 0.625, 0.5, 0.625, 0.5, 0.5, 0.5, 0.5, 0.5, 0.625, 0.5, 0.625, 0.5, 0.5, 0.5, 0.625, 0.25, 0.625, 0.25, 0.625, 0.25, 0.625, 0.25, 0.125, 0.5, 0.125, 0.5, 0.125, 0.5, 0.125, 0.5, 0.0, 0.0, 0.0, 0.0, 0.0, 0.0, 0.0, 0.0, 0.0, 0.0, 0.0, 0.0, 0.0, 0.0, 0.0, 0.0, 0.0, 0.0, 0.0, 0.0, 0.0, 0.0, 0.0, 0.0, 0.625, 0.5, 0.75, 0.5, 0.75, 0.5, 0.625, 0.5, 0.0, 0.0, 0.0, 0.0, 0.0, 0.0, 0.0, 0.0, 0.0, 0.0, 0.0, 0.0, 0.0, 0.0, 0.0, 0.0, 0.75, 0.5, 0.0, 0.0, 0.0, 0.0, 0.75, 0.5, 0.375, 0.09952, 0.375, 0.0009893, 0.3813, 0.008166, 0.3813, 0.09183, 0.625, 0.5, 0.75, 0.5, 0.75, 0.5, 0.625, 0.5, 0.7459, 0.5, 0.6291, 0.5, 0.6291, 0.5, 0.7459, 0.5, 0.125, 0.5, 0.125, 0.5, 0.125, 0.5, 0.125, 0.5, 0.0, 0.0, 0.0, 0.0, 0.0, 0.0, 0.0, 0.0, 0.125, 0.5, 0.125, 0.5, 0.125, 0.5, 0.125, 0.5, 0.0, 0.0, 0.0, 0.0, 0.0, 0.0, 0.0, 0.0, 0.0, 0.0, 0.0, 0.0, 0.0, 0.0, 0.0, 0.0, 0.7459, 0.5, 0.6291, 0.5, 0.6291, 0.5, 0.7459, 0.5, 0.625, 0.25, 0.5, 0.5, 0.5, 0.5, 0.625, 0.25, 0.0, 0.0, 0.0, 0.0, 0.0, 0.0, 0.0, 0.0, 0.0, 0.0, 0.0, 0.0, 0.6209, 0.5, 0.5041, 0.5, 0.5041, 0.5, 0.6209, 0.5, 0.5, 0.5, 0.625, 0.5, 0.625, 0.5, 0.5, 0.5, 0.3687, 0.5, 0.125, 0.5, 0.125, 0.5, 0.3687, 0.5, 0.125, 0.5, 0.125, 0.5, 0.125, 0.5, 0.125, 0.5, 0.75, 0.5, 0.0, 0.0, 0.0, 0.0, 0.75, 0.5, 0.625, 0.5, 0.75, 0.5, 0.75, 0.5, 0.625, 0.5, 0.0, 0.0, 0.0, 0.0, 0.0, 0.0, 0.0, 0.0, 0.0, 0.0, 0.0, 0.0, 0.0, 0.0, 0.0, 0.0, 0.0, 0.0, 0.0, 0.0, 0.3687, 0.5, 0.125, 0.5, 0.125, 0.5, 0.3687, 0.5, 0.0, 0.0, 0.0, 0.0, 0.0, 0.0, 0.0, 0.0, 0.0, 0.0, 0.0, 0.0, 0.0, 0.0, 0.0, 0.0, 0.625, 0.5, 0.75, 0.5, 0.75, 0.5, 0.625, 0.5, 0.75, 0.5, 0.0, 0.0, 0.0, 0.0, 0.75, 0.5, 0.5002, 1.0, 0.5041, 0.9875, 0.6209, 0.9875, 0.6245, 1.0, 0.625, 0.25, 0.625, 0.25, 0.625, 0.25, 0.625, 0.25, 0.0, 0.0, 0.0, 0.0, 0.0, 0.0, 0.0, 0.0, 0.0, 0.0, 0.0, 0.0, 0.0, 0.0, 0.0, 0.0, 0.0, 0.0, 0.0, 0.0, 0.0, 0.0, 0.0, 0.0, 0.0, 0.0, 0.0, 0.0, 0.0, 0.0, 0.0, 0.0, 0.375, 0.25, 0.375, 0.25, 0.3812, 0.25, 0.3813, 0.25, 0.5, 0.5, 0.625, 0.5, 0.625, 0.5, 0.5, 0.5, 0.0, 0.0, 1.0, 0.0, 1.0, 1.0, 0.0, 1.0, 0.0, 1.0, 1.0, 1.0, 1.0, 1.0, 0.0, 1.0, 0.0, 1.0, 1.0, 1.0, 1.0, 1.0, 0.0, 1.0, 0.0, 1.0, 1.0, 1.0, 1.0, 1.0, 0.0, 1.0, 0.0, 1.0, 1.0, 1.0, 1.0, 1.0, 0.0, 1.0, 0.0, 1.0, 0.0, 1.0, 0.0, 1.0, 0.0, 1.0, 0.0, 1.0, 0.0, 1.0, 0.0, 1.0, 0.0, 1.0, 0.0, 1.0, 0.0, 1.0, 0.0, 1.0, 0.0, 1.0, 0.0, 0.0, 0.0, 1.0, 0.0, 1.0, 0.0, 0.0, 0.0, 1.0, 0.0, 1.0, 0.0, 1.0, 0.0, 1.0, 0.0, 1.0, 0.0, 1.0, 0.0, 1.0, 0.0, 1.0, 0.0, 1.0, 0.0, 1.0, 0.0, 1.0, 0.0, 1.0, 0.0, 1.0, 0.0, 1.0, 0.0, 1.0, 0.0, 1.0, 0.0, 1.0, 0.0, 1.0, 0.0, 1.0, 0.0, 1.0, 0.0, 0.0, 0.0, 1.0, 0.0, 1.0, 0.0, 0.0, 0.0, 1.0, 0.0, 1.0, 0.0, 1.0, 0.0, 1.0, 0.0, 1.0, 0.0, 1.0, 0.0, 1.0, 0.0, 1.0, 0.0, 1.0, 0.0, 1.0, 0.0, 1.0, 0.0, 1.0, 0.0, 1.0, 0.0, 1.0, 0.0, 1.0, 0.0, 1.0, 0.0, 0.0, 0.0, 1.0, 0.0, 1.0, 0.0, 0.0, 0.0, 1.0, 0.0, 1.0, 0.0, 1.0, 0.0, 1.0, 0.0, 1.0, 0.0, 1.0, 0.0, 1.0, 0.0, 1.0, 0.0, 1.0, 0.0, 1.0, 0.0, 1.0, 0.0, 1.0, 0.0, 1.0, 0.0, 1.0, 0.0, 1.0, 0.0, 1.0, 0.0, 0.0, 0.0, 1.0, 0.0, 1.0, 0.0, 0.0, 0.0, 0.0, 1.0, 0.0, 1.0, 1.0, 0.0, 1.0, 0.0, 1.0, 1.0, 1.0, 1.0, 1.0, 0.0, 1.0, 0.0, 1.0, 1.0, 1.0, 1.0, 1.0, 0.0, 1.0, 0.0, 1.0, 1.0, 1.0, 1.0, 1.0, 0.0, 1.0, 0.0, 1.0, 1.0, 1.0, 1.0, 1.0, 0.0, 1.0, 0.0, 1.0, 0.0, 1.0, 0.0, 1.0, 0.0, 1.0, 0.0, 1.0, 0.0, 1.0, 0.0, 1.0, 0.0, 1.0, 0.0, 1.0, 0.0, 1.0, 0.0, 1.0, 0.0, 1.0, 0.0, 0.0, 0.0, 1.0, 0.0, 1.0, 0.0, 0.0, 0.0, 1.0, 0.0, 1.0, 0.0, 1.0, 0.0, 1.0, 0.0, 1.0, 0.0, 1.0, 0.0, 1.0, 0.0, 1.0, 0.0, 1.0, 0.0, 1.0, 0.0, 1.0, 0.0, 1.0, 0.0, 1.0, 0.0, 1.0, 0.0, 1.0, 0.0, 1.0, 0.0, 1.0, 0.0, 1.0, 0.0, 1.0, 0.0, 1.0, 0.0, 0.0, 0.0, 1.0, 0.0, 1.0, 0.0, 0.0, 0.0, 1.0, 0.0, 1.0, 0.0, 1.0, 0.0, 1.0, 0.0, 1.0, 0.0, 1.0, 0.0, 1.0, 0.0, 1.0, 0.0, 1.0, 0.0, 1.0, 0.0, 1.0, 0.0, 1.0, 0.0, 1.0, 0.0, 1.0, 0.0, 1.0, 0.0, 1.0, 0.0, 0.0, 0.0, 1.0, 0.0, 1.0, 0.0, 0.0, 0.0, 1.0, 0.0, 1.0, 0.0, 1.0, 0.0, 1.0, 0.0, 1.0, 0.0, 1.0, 0.0, 1.0, 0.0, 1.0, 0.0, 1.0, 0.0, 1.0, 0.0, 1.0, 0.0, 1.0, 0.0, 1.0, 0.0, 1.0, 0.0, 1.0, 0.0, 1.0, 0.0, 0.0, 0.0, 1.0, 0.0, 1.0, 0.0, 0.0, 0.0, 1.0, 0.0, 1.0, 0.0, 1.0, 0.0, 1.0, 0.0, 0.0, 0.0, 0.0, 0.0, 0.0, 0.0, 0.0, 0.0, 0.0, 0.0, 0.0, 0.0, 0.0, 0.0, 0.0, 0.0, 1.0, 0.0, 1.0, 0.0, 1.0, 0.0, 1.0, 0.0, 0.0, 0.0, 0.0, 0.0, 0.0, 0.0, 0.0, 0.0, 1.0, 0.0, 1.0, 0.0, 1.0, 0.0, 1.0, 0.0, 1.0, 0.0, 1.0, 0.0, 1.0, 0.0, 1.0, 0.0, 1.0, 0.0, 1.0, 0.0, 1.0, 0.0, 1.0, 0.0, 1.0, 0.0, 1.0, 0.0, 1.0, 0.0, 1.0, 0.0, 0.0, 0.0, 0.0, 0.0, 0.0, 0.0, 0.0, 0.0, 1.0, 0.0, 1.0, 0.0, 1.0, 0.0, 0.0, 0.0, 0.0, 0.0, 0.0, 0.0, 0.0, 0.0, 0.0, 0.0, 0.0, 0.0, 0.0, 0.0, 0.0, 0.0, 0.0, 0.0, 0.0, 0.0, 0.0, 0.0, 0.0, 0.0, 0.0, 0.0, 0.0, 0.0, 0.0, 0.0, 0.0, 0.0, 1.0, 0.0, 1.0, 0.0, 1.0, 0.0, 1.0, 0.0, 0.0, 0.0, 0.0, 0.0, 0.0, 0.0, 0.0, 0.0, 0.0, 0.0, 0.0, 0.0, 0.0, 0.0, 0.0, 0.0, 1.0, 0.0, 1.0, 0.0, 1.0, 0.0, 1.0, 0.0, 0.0, 0.0, 1.0, 0.0, 1.0, 0.0, 0.0, 0.0, 0.0, 0.0, 0.0, 0.0, 0.0, 0.0, 0.0, 0.0, 1.0, 0.0, 1.0, 0.0, 1.0, 0.0, 1.0, 0.0, 1.0, 0.0, 1.0, 0.0, 1.0, 0.0, 1.0, 0.0, 0.0, 0.0, 1.0, 0.0, 1.0, 0.0, 0.0, 0.0, 1.0, 0.0, 1.0, 0.0, 1.0, 0.0, 1.0, 0.0, 1.0, 0.0, 1.0, 0.0, 1.0, 0.0, 1.0, 0.0, 1.0, 0.0, 1.0, 0.0, 1.0, 0.0, 1.0, 0.0, 1.0, 0.0, 1.0, 0.0, 1.0, 0.0, 1.0, 0.0, 1.0, 0.0, 1.0, 0.0, 1.0, 0.0, 0.0, 0.0, 1.0, 0.0, 1.0, 0.0, 0.0, 0.0, 1.0, 0.0, 1.0, 0.0, 1.0, 0.0, 1.0, 0.0, 1.0, 0.0, 1.0, 0.0, 1.0, 0.0, 1.0, 0.375, 0.25, 0.375, 0.1004, 0.3813, 0.1062, 0.3813, 0.25, 0.0, 0.0, 0.0, 0.0, 0.0, 0.0, 0.0, 0.0, 0.0, 0.0, 0.0, 0.0, 0.0, 0.0, 0.0, 0.0, 0.0, 0.0, 0.0, 0.0, 0.0, 0.0, 0.0, 0.0, 0.0, 0.0, 0.0, 0.0, 0.0, 0.0, 0.0, 0.0, 0.0, 0.0, 0.0, 0.0, 0.0, 0.0, 0.0, 0.0, 0.125, 0.5, 0.125, 0.5, 0.125, 0.5, 0.125, 0.5, 0.125, 0.5, 0.125, 0.5, 0.6255, 1.0, 0.6291, 0.9879, 0.7459, 0.9996, 0.75, 1.0, 0.75, 1.0, 0.0, 0.0, 0.0, 0.0, 0.0, 0.0, 0.0, 0.0, 0.125, 0.7438, 0.3687, 0.7437, 0.3746, 0.75, 0.125, 0.75, 0.0, 0.0, 0.0, 0.0, 0.0, 0.0, 0.0, 0.0, 0.0, 0.0, 0.0, 0.0, 0.0, 0.0, 0.0, 0.0, 0.0, 0.0, 0.0, 0.0, 0.0, 0.0, 0.0, 0.0, 0.0, 0.0, 0.5002, 1.0, 0.5041, 0.9875, 0.6209, 0.9875, 0.6245, 1.0, 0.0, 0.0, 0.0, 0.0, 0.0, 0.0, 0.0, 0.0, 0.6255, 1.0, 0.6291, 0.9879, 0.7459, 0.9996, 0.7496, 1.0, 0.3755, 0.7505, 0.624, 0.999, 0.6192, 0.9892, 0.3776, 0.7512, 0.125, 0.7438, 0.3687, 0.7437, 0.3746, 0.75, 0.125, 0.75, 0.6255, 1.0, 0.7496, 1.0, 0.7293, 0.9768, 0.6192, 0.9892, 0.0, 0.0, 0.7481, 0.9975, 0.7313, 0.975, 0.0, 0.0, 0.125, 0.75, 0.3746, 0.75, 0.3776, 0.7512, 0.1375, 0.7312, 0.0, 0.0, 0.0, 0.0, 0.0, 0.0, 0.0, 0.0, 0.7498, 0.5, 0.7459, 0.5, 0.6291, 0.5, 0.6255, 0.5, 0.0, 0.0, 0.0, 0.0, 0.0, 0.0, 0.0, 0.0, 0.125, 0.75, 0.125, 0.75, 0.125, 0.7438, 0.125, 0.7438, 0.0, 0.0, 0.0, 0.0, 0.0, 0.0, 0.0, 0.0, 0.125, 0.75, 0.125, 0.75, 0.125, 0.7438, 0.125, 0.7438, 0.0, 0.0, 0.0, 0.0, 0.0, 0.0, 0.0, 0.0, 0.0, 0.0, 0.0, 0.0, 0.0, 0.0, 0.0, 0.0, 0.0, 0.0, 0.0, 0.0, 0.0, 0.0, 0.0, 0.0, 0.0, 0.0, 0.0, 0.0, 0.0, 0.0, 0.0, 0.0, 0.0, 0.0, 0.0, 0.0, 0.0, 0.0, 0.0, 0.0, 0.125, 0.75, 0.125, 0.75, 0.125, 0.7438, 0.125, 0.7438, 0.125, 0.5, 0.125, 0.5, 0.125, 0.5, 0.125, 0.5, 0.375, 0.25, 0.375, 0.25, 0.3812, 0.25, 0.3813, 0.25, 0.0, 0.0, 0.0, 0.0, 0.0, 0.0, 0.0, 0.0, 0.125, 0.5, 0.125, 0.5, 0.125, 0.5, 0.125, 0.5, 0.01796, 0.01481, 0.0, 0.0, 0.0, 0.0, 0.0, 0.0, 0.6245, 0.5, 0.6209, 0.5, 0.5041, 0.5, 0.5002, 0.5, 0.0, 0.0, 0.0, 0.0, 0.0, 0.0, 0.0, 0.0, 0.4995, 0.5, 0.125, 0.5, 0.1375, 0.4937, 0.4941, 0.496, 0.0, 0.0, 0.0, 0.0, 0.0, 0.0, 0.0, 0.0, 0.6245, 0.5, 0.5002, 0.5, 0.4941, 0.496, 0.6076, 0.4884, 0.6245, 0.5, 0.6209, 0.5, 0.5041, 0.5, 0.5002, 0.5, 0.001189, 0.0009515, 0.6225, 0.498, 0.6076, 0.4884, 0.01796, 0.01481, 0.3746, 0.5, 0.3687, 0.5, 0.125, 0.5, 0.125, 0.5, 0.0, 0.0, 0.0, 0.0, 0.0, 0.0, 0.0, 0.0, 0.7498, 0.5, 0.7459, 0.5, 0.6291, 0.5, 0.6255, 0.5, 0.0, 0.0, 0.0, 0.0, 0.0, 0.0, 0.0, 0.0, 0.3746, 0.5, 0.3687, 0.5, 0.125, 0.5, 0.125, 0.5, 0.0, 0.0, 0.0, 0.0, 0.0, 0.0, 0.0, 0.0, 0.0, 0.0, 0.0, 0.0, 0.0, 0.0, 0.0, 0.0, 0.0, 0.0, 0.0, 0.0, 0.0, 0.0, 0.0, 0.0, 0.0, 0.0, 0.0, 0.0, 0.0, 0.0, 0.0, 0.0, 0.125, 0.5, 0.125, 0.5, 0.125, 0.5, 0.125, 0.5, 0.0, 0.0, 0.0, 0.0, 0.0, 0.0, 0.0, 0.0, 0.0, 0.0, 0.0, 0.0, 0.0, 0.0, 0.0, 0.0, 0.0, 0.0, 0.0, 0.0, 0.0, 0.0, 0.0, 0.0, 0.0, 0.0, 0.0, 0.0, 0.0, 0.0, 0.0, 0.0, 0.0, 0.0, 0.0, 0.0, 0.0, 0.0, 0.0, 0.0, 0.125, 0.5, 0.125, 0.5, 0.125, 0.5, 0.125, 0.5, 0.0, 0.0, 0.0, 0.0, 0.0, 0.0, 0.0, 0.0, 0.0, 0.0, 0.0, 0.0, 0.0, 0.0, 0.0, 0.0, 0.125, 0.7159, 0.125, 0.7437, 0.125, 0.7499, 0.125, 0.721, 0.0, 0.0, 0.0, 0.0, 0.0, 0.0, 0.0, 0.0, 0.125, 0.6488, 0.125, 0.7159, 0.125, 0.72, 0.125, 0.6503, 0.3813, 0.008166, 0.6187, 0.008166, 0.6187, 0.09183, 0.3813, 0.09183, 0.125, 0.5, 0.125, 0.5, 0.125, 0.5, 0.125, 0.5, 0.0, 0.0, 0.0, 0.0, 0.0, 0.0, 0.0, 0.0, 0.125, 0.5, 0.125, 0.5, 0.125, 0.5, 0.125, 0.5, 0.3812, 0.25, 0.6187, 0.25, 0.6187, 0.25, 0.3813, 0.25, 0.0, 0.0, 0.0, 0.0, 0.0, 0.0, 0.0, 0.0, 0.0, 0.0, 0.0, 0.0, 0.0, 0.0, 0.0, 0.0, 0.0, 0.0, 0.0, 0.0, 0.0, 0.0, 0.0, 0.0, 0.0, 0.0, 0.0, 0.0, 0.0, 0.0, 0.0, 0.0, 0.0, 0.0, 0.0, 0.0, 0.0, 0.0, 0.0, 0.0, 0.0, 0.0, 0.0, 0.0, 0.0, 0.0, 0.0, 0.0, 0.0, 0.0, 0.0, 0.0, 0.0, 0.0, 0.0, 0.0, 0.0, 0.0, 0.0, 0.0, 0.0, 0.0, 0.0, 0.0, 0.0, 0.0, 0.0, 0.0, 0.0, 0.0, 0.0, 0.0, 0.0, 0.0, 0.0, 0.0, 0.0, 0.0, 0.0, 0.0, 0.0, 0.0, 0.0, 0.0, 0.0, 0.0, 0.0, 0.0, 0.0, 0.0, 0.0, 0.0, 0.0, 0.0, 0.0, 0.0, 0.125, 0.5, 0.125, 0.6488, 0.125, 0.6496, 0.125, 0.5, 0.3813, 0.1062, 0.6187, 0.1062, 0.6187, 0.25, 0.3813, 0.25, 0.0, 0.0, 0.0, 0.0, 0.0, 0.0, 0.0, 0.0, 0.125, 0.75, 0.125, 0.75, 0.125, 0.7437, 0.125, 0.7438, 0.125, 0.5, 0.125, 0.5, 0.125, 0.5, 0.125, 0.5, 0.0, 0.0, 0.0, 0.0, 0.0, 0.0, 0.0, 0.0, 0.125, 0.5, 0.125, 0.5, 0.125, 0.5, 0.125, 0.5, 0.375, 0.25, 0.375, 0.25, 0.3813, 0.25, 0.3812, 0.25, 0.0, 0.0, 0.0, 0.0, 0.0, 0.0, 0.0, 0.0, 0.0, 0.0, 0.0, 0.0, 0.0, 0.0, 0.0, 0.0, 0.0, 0.0, 0.0, 0.0, 0.0, 0.0, 0.0, 0.0, 0.0, 0.0, 0.0, 0.0, 0.0, 0.0, 0.0, 0.0, 0.125, 0.5, 0.125, 0.7438, 0.125, 0.7438, 0.125, 0.5, 0.0, 0.0, 0.0, 0.0, 0.0, 0.0, 0.0, 0.0, 0.5, 1.0, 0.624, 1.0, 0.6216, 1.0, 0.5, 1.0, 0.625, 0.9875, 0.75, 0.9875, 0.7495, 1.0, 0.626, 1.0, 0.0, 0.0, 0.0, 0.0, 0.0, 0.0, 0.0, 0.0, 0.0, 0.0, 0.0, 0.0, 0.0, 0.0, 0.0, 0.0, 0.625, 0.0, 0.5, 1.0, 0.5, 1.0, 0.625, 0.00625, 0.75, 0.9875, 0.0, 0.0, 0.0, 0.0, 0.7487, 0.9985, 0.7487, 0.9985, 0.0, 0.0, 0.0, 0.0, 0.7467, 1.001, 0.4981, 0.9453, 0.625, 1.0, 0.625, 1.0, 0.5, 1.0, 0.5, 1.0, 0.625, 1.0, 0.6216, 1.0, 0.5, 1.0, 0.625, 0.9875, 0.75, 0.9875, 0.7487, 0.9985, 0.625, 1.0, 0.625, 1.0, 0.7487, 0.9985, 0.7467, 1.001, 0.6335, 1.014, 0.5, 1.0, 0.625, 0.00625, 0.625, 0.0, 0.5, 1.0, 0.5, 1.0, 0.625, 0.0, 0.6125, 0.01875, 0.4981, 0.9453, 0.625, 0.00625, 0.625, 0.00625, 0.625, 0.0, 0.625, 0.0, 0.0, 0.0, 0.0, 0.0, 0.0, 0.0, 0.0, 0.0, 0.75, 0.9875, 0.0, 0.0, 0.0, 0.0, 0.7473, 0.9964, 0.0, 0.0, 0.0, 0.0, 0.0, 0.0, 0.0, 0.0, 0.0, 0.0, 0.0, 0.0, 0.0, 0.0, 0.0, 0.0, 0.0, 0.0, 0.0, 0.0, 0.0, 0.0, 0.0, 0.0, 0.0, 0.0, 0.0, 0.0, 0.0, 0.0, 0.0, 0.0, 0.625, 0.0, 0.625, 0.0, 0.625, 0.00625, 0.625, 0.00625, 0.0, 0.0, 0.0, 0.0, 0.0, 0.0, 0.0, 0.0, 0.0, 0.0, 0.0, 0.0, 0.0, 0.0, 0.0, 0.0, 0.625, 0.00625, 0.625, 0.00625, 0.625, 0.0, 0.625, 0.0, 0.0, 0.0, 0.0, 0.0, 0.0, 0.0, 0.0, 0.0, 0.0, 0.0, 0.0, 0.0, 0.0, 0.0, 0.0, 0.0, 0.0, 0.0, 0.0, 0.0, 0.0, 0.0, 0.0, 0.0, 0.75, 0.5, 0.0, 0.0, 0.0, 0.0, 0.75, 0.5, 0.0, 0.0, 0.0, 0.0, 0.0, 0.0, 0.0, 0.0, 0.625, 0.25, 0.625, 0.25, 0.625, 0.25, 0.625, 0.25, 0.0, 0.0, 0.0, 0.0, 0.0, 0.0, 0.0, 0.0, 0.0, 0.0, 0.6922, 0.4654, 0.75, 0.5, 0.0, 0.0, 0.0, 0.0, 0.75, 0.5, 0.75, 0.5, 0.0, 0.0, 0.6922, 0.4654, 0.5989, 0.483, 0.625, 0.5, 0.75, 0.5, 0.75, 0.5, 0.625, 0.5, 0.625, 0.5, 0.75, 0.5, 0.5989, 0.483, 0.4953, 0.4836, 0.5, 0.5, 0.625, 0.5, 0.625, 0.5, 0.5, 0.5, 0.5, 0.5, 0.625, 0.5, 0.625, 0.25, 0.5, 0.5, 0.5, 0.5, 0.625, 0.25, 0.625, 0.25, 0.5, 0.5, 0.4953, 0.4836, 0.6125, 0.2563, 0.0, 0.0, 0.0, 0.0, 0.0, 0.0, 0.0, 0.0, 0.75, 0.5, 0.625, 0.5, 0.625, 0.5, 0.75, 0.5, 0.0, 0.0, 0.0, 0.0, 0.0, 0.0, 0.0, 0.0, 0.625, 0.5, 0.5, 0.5, 0.5, 0.5, 0.625, 0.5, 0.625, 0.25, 0.5, 0.5, 0.5, 0.5, 0.625, 0.25, 0.0, 0.0, 0.0, 0.0, 0.0, 0.0, 0.0, 0.0, 0.0, 0.0, 0.0, 0.0, 0.0, 0.0, 0.0, 0.0, 0.625, 0.25, 0.625, 0.25, 0.625, 0.25, 0.625, 0.25, 0.0, 0.0, 0.0, 0.0, 0.0, 0.0, 0.0, 0.0, 0.0, 0.0, 0.0, 0.0, 0.0, 0.0, 0.0, 0.0, 0.625, 0.25, 0.625, 0.25, 0.625, 0.25, 0.625, 0.25, 0.0, 0.0, 0.0, 0.0, 0.0, 0.0, 0.0, 0.0, 0.0, 0.0, 0.0, 0.0, 0.0, 0.0, 0.0, 0.0, 0.0, 0.0, 0.0, 0.0, 0.0, 0.0, 0.0, 0.0, 0.625, 0.25, 0.625, 0.25, 0.625, 0.25, 0.625, 0.25, 0.625, 0.25, 0.625, 0.25, 0.6187, 0.25, 0.6187, 0.25, 0.625, 0.00625, 0.625, 0.03407, 0.625, 0.029, 0.625, 0.0001393, 0.0, 0.0, 0.0, 0.0, 0.0, 0.0, 0.0, 0.0, 0.625, 0.03407, 0.625, 0.1012, 0.625, 0.09966, 0.625, 0.02999, 0.0, 0.0, 0.0, 0.0, 0.0, 0.0, 0.0, 0.0, 0.625, 0.25, 0.625, 0.25, 0.625, 0.25, 0.625, 0.25, 0.625, 0.25, 0.625, 0.25, 0.6187, 0.25, 0.6187, 0.25, 0.625, 0.25, 0.625, 0.25, 0.625, 0.25, 0.625, 0.25, 0.0, 0.0, 0.0, 0.0, 0.0, 0.0, 0.0, 0.0, 0.0, 0.0, 0.0, 0.0, 0.0, 0.0, 0.0, 0.0, 0.0, 0.0, 0.0, 0.0, 0.0, 0.0, 0.0, 0.0, 0.0, 0.0, 0.0, 0.0, 0.0, 0.0, 0.0, 0.0, 0.0, 0.0, 0.0, 0.0, 0.0, 0.0, 0.0, 0.0, 0.0, 0.0, 0.0, 0.0, 0.0, 0.0, 0.0, 0.0, 0.0, 0.0, 0.0, 0.0, 0.0, 0.0, 0.0, 0.0, 0.625, 0.1004, 0.625, 0.25, 0.6187, 0.25, 0.6187, 0.1063, 0.0, 0.0, 0.0, 0.0, 0.0, 0.0, 0.0, 0.0, 0.0, 0.0, 0.0, 0.0, 0.0, 0.0, 0.0, 0.0, 0.0, 0.0, 0.0, 0.0, 0.0, 0.0, 0.0, 0.0, 0.0, 0.0, 0.0, 0.0, 0.0, 0.0, 0.0, 0.0, 0.625, 0.1012, 0.625, 0.25, 0.625, 0.25, 0.625, 0.1004, 0.625, 0.0009906, 0.625, 0.09952, 0.6187, 0.09183, 0.6187, 0.008166, 0.625, 0.00625, 0.625, 0.00625, 0.625, 0.0, 0.625, 0.0, 0.0, 0.0, 0.0, 0.0, 0.0, 0.0, 0.0, 0.0, 0.625, 0.25, 0.625, 0.25, 0.625, 0.25, 0.625, 0.25, 0.0, 0.0, 0.0, 0.0, 0.0, 0.0, 0.0, 0.0, 0.625, 0.25, 0.625, 0.25, 0.625, 0.25, 0.625, 0.25, 0.625, 0.25, 0.625, 0.25, 0.6187, 0.25, 0.6187, 0.25, 0.0, 0.0, 0.0, 0.0, 0.0, 0.0, 0.0, 0.0, 0.0, 0.0, 0.0, 0.0, 0.0, 0.0, 0.0, 0.0, 0.0, 0.0, 0.0, 0.0, 0.0, 0.0, 0.0, 0.0, 0.0, 0.0, 0.0, 0.0, 0.0, 0.0, 0.0, 0.0, 0.625, 0.00625, 0.625, 0.25, 0.625, 0.25, 0.625, 0.00625, 0.6209, 0.9875, 0.6246, 0.9876, 0.6255, 1.0, 0.6246, 0.9876, 0.6279, 0.9879, 0.6255, 1.0, 0.3687, 0.7437, 0.375, 0.7441, 0.3746, 0.75, 0.375, 0.7441, 0.375, 0.7444, 0.3746, 0.75, 0.7459, 0.9996, 0.748, 0.9998, 0.75, 1.0, 0.748, 0.9998, 0.75, 1.0, 0.75, 1.0, 0.6209, 0.9875, 0.6246, 0.9876, 0.6255, 1.0, 0.6246, 0.9876, 0.6279, 0.9879, 0.6255, 1.0, 0.3687, 0.7437, 0.375, 0.7441, 0.3746, 0.75, 0.375, 0.7441, 0.375, 0.7444, 0.3746, 0.75, 0.7459, 0.9996, 0.748, 0.9998, 0.75, 1.0, 0.7498, 1.0, 0.7496, 1.0, 0.6291, 0.5, 0.6254, 0.5, 0.6245, 0.5, 0.6254, 0.5, 0.6221, 0.5, 0.6245, 0.5, 0.0, 0.0, 0.0, 0.0, 0.0, 0.0, 0.0, 0.0, 0.0, 0.0, 0.0, 0.0, 0.5041, 0.5, 0.5, 0.5, 0.5002, 0.5, 0.5, 0.5, 0.5, 0.5, 0.5002, 0.5, 0.6291, 0.5, 0.6254, 0.5, 0.6245, 0.5, 0.6254, 0.5, 0.6221, 0.5, 0.6245, 0.5, 0.0, 0.0, 0.0, 0.0, 0.0, 0.0, 0.0, 0.0, 0.0, 0.0, 0.0, 0.0, 0.5041, 0.5, 0.5, 0.5, 0.5002, 0.5, 0.5, 0.5, 0.5, 0.5, 0.5002, 0.5, 0.0, 0.0, 0.0, 0.0, 0.0, 0.0, 0.0, 0.0, 0.0, 0.0, 0.0, 0.0, 0.3813, 0.09183, 0.3813, 0.09982, 0.375, 0.1004, 0.3813, 0.09982, 0.3812, 0.1075, 0.375, 0.1004, 0.0, 0.0, 0.0, 0.0, 0.0, 0.0, 0.0, 0.0, 0.0, 0.0, 0.0, 0.0, 0.0, 0.0, 0.0, 0.0, 0.0, 0.0, 0.0, 0.0, 0.0, 0.0, 0.0, 0.0, 0.0, 0.0, 0.0, 0.0, 0.0, 0.0, 0.0, 0.0, 0.0, 0.0, 0.0, 0.0, 0.0, 0.0, 0.0, 0.0, 0.0, 0.0, 0.0, 0.0, 0.0, 0.0, 0.0, 0.0, 0.3813, 0.25, 0.3813, 0.25, 0.375, 0.25, 0.3813, 0.25, 0.3813, 0.25, 0.375, 0.25, 0.0, 0.0, 0.0, 0.0, 0.0, 0.0, 0.0, 0.0, 0.0, 0.0, 0.0, 0.0, 0.3812, 0.25, 0.3805, 0.25, 0.375, 0.25, 0.3805, 0.25, 0.38, 0.25, 0.375, 0.25, 0.0, 0.0, 0.0, 0.0, 0.0, 0.0, 0.0, 0.0, 0.0, 0.0, 0.0, 0.0, 0.0, 0.0, 0.0, 0.0, 0.0, 0.0, 0.0, 0.0, 0.0, 0.0, 0.0, 0.0, 0.0, 0.0, 0.0, 0.0, 0.0, 0.0, 0.0, 0.0, 0.0, 0.0, 0.0, 0.0, 0.0, 0.0, 0.0, 0.0, 0.0, 0.0, 0.0, 0.0, 0.0, 0.0, 0.0, 0.0, 0.0, 0.0, 0.0, 0.0, 0.0, 0.0, 0.0, 0.0, 0.0, 0.0, 0.0, 0.0, 0.0, 0.0, 0.0, 0.0, 0.0, 0.0, 0.0, 0.0, 0.0, 0.0, 0.0, 0.0, 0.6187, 0.1062, 0.6187, 0.1001, 0.625, 0.09952, 0.6187, 0.1001, 0.6188, 0.09423, 0.625, 0.09952, 0.0, 0.0, 0.0, 0.0, 0.0, 0.0, 0.0, 0.0, 0.0, 0.0, 0.0, 0.0, 0.6187, 0.008166, 0.6195, 0.0001173, 0.625, 0.0009893, 0.6195, 0.0001173, 0.62, 0.0002001, 0.625, 0.0009893, 0.0, 0.0, 0.0, 0.0, 0.0, 0.0, 0.0, 0.0, 0.0, 0.0, 0.0, 0.0, 0.6187, 0.25, 0.6187, 0.25, 0.625, 0.25, 0.6187, 0.25, 0.6187, 0.25, 0.625, 0.25, 0.0, 0.0, 0.0, 0.0, 0.0, 0.0, 0.0, 0.0, 0.0, 0.0, 0.0, 0.0, 0.0, 0.0, 0.0, 0.0, 0.0, 0.0, 0.0, 0.0, 0.0, 0.0, 0.0, 0.0, 0.0, 0.0, 0.0, 0.0, 0.0, 0.0, 0.0, 0.0, 0.0, 0.0, 0.0, 0.0, 0.0, 0.0, 0.0, 0.0, 0.0, 0.0, 0.0, 0.0, 0.0, 0.0, 0.0, 0.0, 0.0, 0.0, 0.0, 0.0, 0.0, 0.0, 0.0, 0.0, 0.75, 0.5, 0.75, 0.5, 0.7459, 0.5, 0.7459, 0.5, 0.6209, 0.5, 0.6209, 0.5, 0.625, 0.5, 0.625, 0.5, 0.625, 0.5, 0.625, 0.5, 0.6291, 0.5, 0.6291, 0.5, 0.0, 0.0, 0.0, 0.0, 0.0, 0.0, 0.0, 0.0, 0.75, 0.5, 0.75, 0.5, 0.7459, 0.5, 0.7459, 0.5, 0.6209, 0.5, 0.6209, 0.5, 0.625, 0.5, 0.625, 0.5, 0.625, 0.5, 0.625, 0.5, 0.6291, 0.5, 0.6291, 0.5, 0.3687, 0.5, 0.3687, 0.5, 0.375, 0.5, 0.375, 0.5, 0.5, 0.5, 0.5, 0.5, 0.5041, 0.5, 0.5041, 0.5, 0.3687, 0.5, 0.3687, 0.5, 0.375, 0.5, 0.375, 0.5, 0.5, 0.5, 0.5, 0.5, 0.5041, 0.5, 0.5041, 0.5, 0.5041, 0.5, 0.5041, 0.9875, 0.5, 0.9875, 0.5, 0.5, 0.375, 0.5, 0.375, 0.7437, 0.3687, 0.7437, 0.3687, 0.5, 0.0, 0.0, 0.0, 0.0, 0.0, 0.0, 0.0, 0.0, 0.75, 0.5, 0.75, 0.9998, 0.7459, 0.9996, 0.7459, 0.5, 0.6291, 0.5, 0.6291, 0.9879, 0.625, 0.9875, 0.625, 0.5, 0.625, 0.5, 0.625, 0.9875, 0.6209, 0.9875, 0.6209, 0.5, 0.5041, 0.5, 0.5041, 0.9875, 0.5, 0.9875, 0.5, 0.5, 0.375, 0.5, 0.375, 0.7437, 0.3687, 0.7437, 0.3687, 0.5, 0.0, 0.0, 0.0, 0.0, 0.0, 0.0, 0.0, 0.0, 0.75, 0.5, 0.75, 0.9998, 0.7459, 0.9996, 0.7459, 0.5, 0.6291, 0.5, 0.6291, 0.9879, 0.625, 0.9875, 0.625, 0.5, 0.625, 0.5, 0.625, 0.9875, 0.6209, 0.9875, 0.6209, 0.5, 0.6291, 0.5, 0.6291, 0.5, 0.625, 0.5, 0.625, 0.5, 0.625, 0.5, 0.625, 0.5, 0.6209, 0.5, 0.6209, 0.5, 0.3687, 0.5, 0.3687, 0.5, 0.375, 0.5, 0.375, 0.5, 0.5, 0.5, 0.5, 0.5, 0.5041, 0.5, 0.5041, 0.5, 0.0, 0.0, 0.0, 0.0, 0.0, 0.0, 0.0, 0.0, 0.75, 0.5, 0.75, 0.5, 0.7459, 0.5, 0.7459, 0.5, 0.6291, 0.5, 0.6291, 0.5, 0.625, 0.5, 0.625, 0.5, 0.625, 0.5, 0.625, 0.5, 0.6209, 0.5, 0.6209, 0.5, 0.3687, 0.5, 0.3687, 0.5, 0.375, 0.5, 0.375, 0.5, 0.5, 0.5, 0.5, 0.5, 0.5041, 0.5, 0.5041, 0.5, 0.0, 0.0, 0.0, 0.0, 0.0, 0.0, 0.0, 0.0, 0.75, 0.5, 0.75, 0.5, 0.7459, 0.5, 0.7459, 0.5, 0.0, 0.0, 0.0, 0.0, 0.0, 0.0, 0.0, 0.0, 0.0, 0.0, 0.0, 0.0, 0.0, 0.0, 0.0, 0.0, 0.0, 0.0, 0.0, 0.0, 0.0, 0.0, 0.0, 0.0, 0.0, 0.0, 0.0, 0.0, 0.0, 0.0, 0.0, 0.0, 0.0, 0.0, 0.0, 0.0, 0.0, 0.0, 0.0, 0.0, 0.0, 0.0, 0.0, 0.0, 0.0, 0.0, 0.0, 0.0, 0.3813, 0.09183, 0.6187, 0.09183, 0.6187, 0.1, 0.3813, 0.1, 0.3813, 0.1, 0.6187, 0.1, 0.6187, 0.1062, 0.3813, 0.1062, 0.6187, 0.25, 0.3813, 0.25, 0.3813, 0.25, 0.6187, 0.25, 0.6187, 0.25, 0.3813, 0.25, 0.3813, 0.25, 0.6187, 0.25, 0.0, 0.0, 0.0, 0.0, 0.0, 0.0, 0.0, 0.0, 0.0, 0.0, 0.0, 0.0, 0.0, 0.0, 0.0, 0.0, 0.0, 0.0, 0.0, 0.0, 0.0, 0.0, 0.0, 0.0, 0.0, 0.0, 0.0, 0.0, 0.0, 0.0, 0.0, 0.0, 0.0, 0.0, 0.0, 0.0, 0.0, 0.0, 0.0, 0.0, 0.0, 0.0, 0.0, 0.0, 0.0, 0.0, 0.0, 0.0, 0.0, 0.0, 0.0, 0.0, 0.0, 0.0, 0.0, 0.0, 0.0, 0.0, 0.0, 0.0, 0.0, 0.0, 0.0, 0.0, 0.0, 0.0, 0.0, 0.0, 0.0, 0.0, 0.0, 0.0, 0.3813, 0.0, 0.6187, 0.0, 0.6187, 0.008166, 0.3813, 0.008166, 0.3813, 0.25, 0.6187, 0.25, 0.6187, 0.25, 0.3813, 0.25, 0.0, 0.0, 0.0, 0.0, 0.0, 0.0, 0.0, 0.0, 0.0, 0.0, 0.0, 0.0, 0.0, 0.0, 0.0, 0.0, 0.0, 0.0, 0.0, 0.0, 0.0, 0.0, 0.0, 0.0, 0.7459, 0.5, 0.6291, 0.5, 0.6291, 0.5, 0.7459, 0.5])
me_cube_001.use_remesh_fix_poles = True
me_cube_001.use_remesh_preserve_attributes = False
me_cube_001.use_mirror_vertex_groups = False
me_cube_001.update()

# ---- objects
ob_cube = bpy.data.objects.new('Cube', me_cube_001)

# ---- transforms, parenting, visibility, modifiers, constraints
ob_cube.location = (-7.451e-09, 0.0, 0.0)
ob_cube.scale = (0.025, 0.025, 0.025)
ob_cube.lineart.crease_threshold = 0.0

# ---- collection membership
col_collection.objects.link(ob_cube)

# ---- scene / render settings (as saved in the file)
scene.frame_start = 1; scene.frame_end = 250; scene.frame_set(1)
scene.render.engine = 'BLENDER_EEVEE_NEXT'
scene.cycles.use_denoising = False
scene.cycles.samples = 128
scene.cycles.sampling_pattern = 'TABULATED_SOBOL'
scene.cycles.use_adaptive_sampling = False
scene.cycles.use_light_tree = False
scene.view_settings.view_transform = 'Filmic'
bpy.context.view_layer.update()

# ---- added for rendering (the .blend has no active camera and no usable light): camera, sun
cam_auto = bpy.data.cameras.new('AutoCamera')
cam_auto.lens = 50.0
cam_auto.sensor_width = 36.0
cam_auto.clip_end = 1000.0
ob_auto_camera = bpy.data.objects.new('AutoCamera', cam_auto)
scene.collection.objects.link(ob_auto_camera)
ob_auto_camera.location = (1.27722, -1.53081, 1.17096)
ob_auto_camera.rotation_euler = (1.09748, -7.21219e-08, 0.694738)
scene.camera = ob_auto_camera
light_auto_sun = bpy.data.lights.new('AutoSun', 'SUN')
light_auto_sun.energy = 3.0
light_auto_sun.angle = 0.0523599
ob_auto_sun = bpy.data.objects.new('AutoSun', light_auto_sun)
scene.collection.objects.link(ob_auto_sun)
ob_auto_sun.rotation_euler = (0.872665, 0.174533, 0.523599)
bpy.context.view_layer.update()
